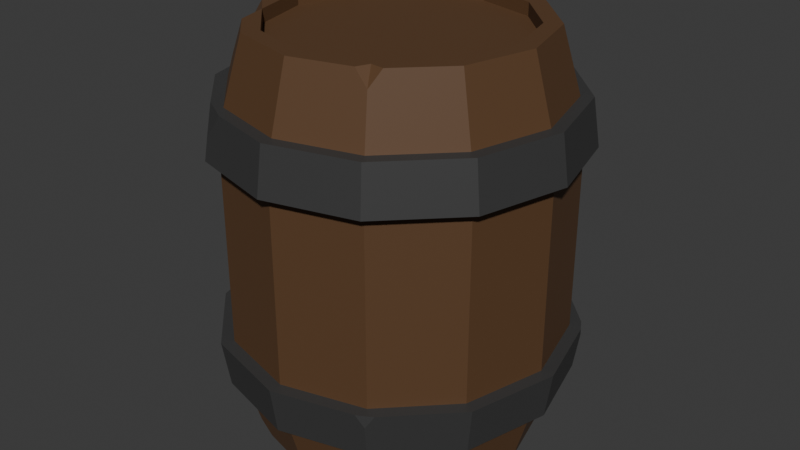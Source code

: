# Source: Barrel.blend  (saved by Blender 5.1.29; exported with 4.5.12 LTS)
import bpy
from mathutils import Matrix  # noqa: F401  (used for matrix-valued properties, if any)

bpy.ops.wm.read_factory_settings(use_empty=True)
scene = bpy.context.scene
scene.name = 'Scene'

# ---- collections
col_collection = bpy.data.collections.new('Collection'); scene.collection.children.link(col_collection)

# ---- materials (node trees are filled in below, after node groups)
mat_wood = bpy.data.materials.new('wood')
mat_iron_001 = bpy.data.materials.new('iron.001')

# ---- material node trees
mat_wood.use_nodes = True; mat_wood.node_tree.nodes.clear()
_N = mat_wood.node_tree.nodes; _L = mat_wood.node_tree.links
n0 = _N.new('ShaderNodeBsdfPrincipled'); n0.name = 'Principled BSDF'; n0.location = (-200, 100)
n0.inputs[0].default_value = (0.1072, 0.05155, 0.02054, 1.0)
n0.inputs[2].default_value = 0.65
n1 = _N.new('ShaderNodeOutputMaterial'); n1.name = 'Material Output'; n1.location = (200, 100)
_L.new(n0.outputs[0], n1.inputs[0])
n1.is_active_output = True
mat_iron_001.use_nodes = True; mat_iron_001.node_tree.nodes.clear()
_N = mat_iron_001.node_tree.nodes; _L = mat_iron_001.node_tree.links
n0 = _N.new('ShaderNodeBsdfPrincipled'); n0.name = 'Principled BSDF'; n0.location = (-200, 100)
n0.inputs[0].default_value = (0.05375, 0.05375, 0.05375, 1.0)
n0.inputs[1].default_value = 0.1682
n1 = _N.new('ShaderNodeOutputMaterial'); n1.name = 'Material Output'; n1.location = (200, 100)
_L.new(n0.outputs[0], n1.inputs[0])
n1.is_active_output = True

# ---- world
world_world = bpy.data.worlds.new('World'); scene.world = world_world
world_world.use_nodes = True; world_world.node_tree.nodes.clear()
_N = world_world.node_tree.nodes; _L = world_world.node_tree.links
n0 = _N.new('ShaderNodeOutputWorld'); n0.name = 'World Output'; n0.location = (200, 100)
n1 = _N.new('ShaderNodeBackground'); n1.name = 'Background'; n1.location = (-200, 100)
n1.inputs[0].default_value = (0.05088, 0.05088, 0.05088, 1.0)
_L.new(n1.outputs[0], n0.inputs[0])
n0.is_active_output = True
world_world.color = (0.05088, 0.05088, 0.05088)
world_world.sun_shadow_jitter_overblur = 0.0

# ---- meshes
me_cylinder_002 = bpy.data.meshes.new('Cylinder.002')
me_cylinder_002.from_pydata([(0.0, 0.8771, -1.0), (0.0, 0.8771, 1.0), (0.4385, 0.7596, -1.0), (0.4385, 0.7596, 1.0), (0.7596, 0.4385, -1.0), (0.7596, 0.4385, 1.0), (0.8771, 0.0, -1.0), (0.8771, 0.0, 1.0), (0.7596, -0.4385, -1.0), (0.7596, -0.4385, 1.0), (0.4385, -0.7596, -1.0), (0.4385, -0.7596, 1.0), (0.0, -0.8771, -1.0), (0.0, -0.8771, 1.0), (-0.4385, -0.7596, -1.0), (-0.4385, -0.7596, 1.0), (-0.7596, -0.4385, -1.0), (-0.7596, -0.4385, 1.0), (-0.8771, 0.0, -1.0), (-0.8771, 0.0, 1.0), (-0.7596, 0.4385, -1.0), (-0.7596, 0.4385, 1.0), (-0.4385, 0.7596, -1.0), (-0.4385, 0.7596, 1.0), (2.928e-09, 1.178, -0.4575), (2.163e-09, 1.132, -0.6874), (2.163e-09, 1.132, 0.6874), (2.928e-09, 1.178, 0.4575), (0.589, 1.02, 0.4575), (0.5658, 0.9799, 0.6874), (0.5658, 0.9799, -0.6874), (0.589, 1.02, -0.4575), (1.02, 0.589, 0.4575), (0.9799, 0.5658, 0.6874), (0.9799, 0.5658, -0.6874), (1.02, 0.589, -0.4575), (1.178, -5.594e-09, 0.4575), (1.132, -4.132e-09, 0.6874), (1.132, -4.132e-09, -0.6874), (1.178, -5.594e-09, -0.4575), (1.02, -0.589, 0.4575), (0.9799, -0.5658, 0.6874), (0.9799, -0.5658, -0.6874), (1.02, -0.589, -0.4575), (0.589, -1.02, 0.4575), (0.5658, -0.9799, 0.6874), (0.5658, -0.9799, -0.6874), (0.589, -1.02, -0.4575), (2.928e-09, -1.178, 0.4575), (2.163e-09, -1.132, 0.6874), (2.163e-09, -1.132, -0.6874), (2.928e-09, -1.178, -0.4575), (-0.589, -1.02, 0.4575), (-0.5658, -0.9799, 0.6874), (-0.5658, -0.9799, -0.6874), (-0.589, -1.02, -0.4575), (-1.02, -0.589, 0.4575), (-0.9799, -0.5658, 0.6874), (-0.9799, -0.5658, -0.6874), (-1.02, -0.589, -0.4575), (-1.178, -5.594e-09, 0.4575), (-1.132, -4.132e-09, 0.6874), (-1.132, -4.132e-09, -0.6874), (-1.178, -5.594e-09, -0.4575), (-1.02, 0.589, 0.4575), (-0.9799, 0.5658, 0.6874), (-0.9799, 0.5658, -0.6874), (-1.02, 0.589, -0.4575), (-0.589, 1.02, 0.4575), (-0.5658, 0.9799, 0.6874), (-0.5658, 0.9799, -0.6874), (-0.589, 1.02, -0.4575), (0.5, 0.866, -1.0), (0.5, 0.866, 1.0), (0.0, 1.0, 1.0), (0.866, 0.5, -1.0), (0.866, 0.5, 1.0), (1.0, 0.0, -1.0), (1.0, 0.0, 1.0), (0.866, -0.5, -1.0), (0.866, -0.5, 1.0), (0.5, -0.866, -1.0), (0.0, -1.0, -1.0), (0.0, -1.0, 1.0), (-0.5, -0.866, 1.0), (-0.866, -0.5, -1.0), (-1.0, 0.0, -1.0), (-1.0, 0.0, 1.0), (-0.866, 0.5, -1.0), (-0.866, 0.5, 1.0), (-0.5, 0.866, -1.0), (-0.5, 0.866, 1.0), (0.0, 0.8771, -0.9353), (0.4385, 0.7596, -0.9353), (0.4385, 0.7596, 0.9353), (0.0, 0.8771, 0.9353), (0.7596, 0.4385, -0.9353), (0.7596, 0.4385, 0.9353), (0.8771, 0.0, -0.9353), (0.8771, 0.0, 0.9353), (0.7596, -0.4385, -0.9353), (0.7596, -0.4385, 0.9353), (0.4385, -0.7596, -0.9353), (0.4385, -0.7596, 0.9353), (0.0, -0.8771, -0.9353), (0.0, -0.8771, 0.9353), (-0.4385, -0.7596, -0.9353), (-0.4385, -0.7596, 0.9353), (-0.7596, -0.4385, -0.9353), (-0.7596, -0.4385, 0.9353), (-0.8771, 0.0, -0.9353), (-0.8771, 0.0, 0.9353), (-0.7596, 0.4385, -0.9353), (-0.7596, 0.4385, 0.9353), (-0.4385, 0.7596, -0.9353), (-0.4385, 0.7596, 0.9353), (0.4595, -0.7958, 1.0), (0.4217, -0.887, 1.0), (0.5157, -0.8932, 0.9253), (0.5573, -0.8087, 1.0), (-0.4252, -0.8861, -1.0), (-0.515, -0.892, -0.9286), (-0.5548, -0.8113, -1.0), (-0.4613, -0.799, -1.0), (0.0, 0.9136, -1.0), (-0.08341, 0.9776, -1.0), (5.507e-10, 1.033, -0.9204), (0.08341, 0.9776, -1.0), (-0.7596, -0.4386, 1.0), (-0.9262, -0.2755, 1.0), (-0.9441, -0.5451, 0.7858), (-0.7017, -0.6643, 1.0)], [], [(11, 9, 101, 103), (16, 18, 110, 108), (71, 24, 25, 70), (69, 26, 27, 68), (67, 71, 70, 66), (65, 69, 68, 64), (63, 67, 66, 62), (61, 65, 64, 60), (59, 63, 62, 58), (57, 61, 60, 56), (55, 59, 58, 54), (53, 57, 56, 52), (51, 55, 54, 50), (49, 53, 52, 48), (47, 51, 50, 46), (45, 49, 48, 44), (43, 47, 46, 42), (41, 45, 44, 40), (39, 43, 42, 38), (37, 41, 40, 36), (35, 39, 38, 34), (33, 37, 36, 32), (31, 35, 34, 30), (29, 33, 32, 28), (24, 31, 30, 25), (26, 29, 28, 27), (24, 27, 28, 31), (71, 68, 27, 24), (69, 91, 74, 26), (26, 74, 73, 29), (29, 73, 76, 33), (31, 28, 32, 35), (72, 30, 34, 75), (33, 76, 78, 37), (35, 32, 36, 39), (75, 34, 38, 77), (37, 78, 80, 41), (39, 36, 40, 43), (77, 38, 42, 79), (43, 40, 44, 47), (79, 42, 46, 81), (47, 44, 48, 51), (81, 46, 50, 82), (49, 83, 84, 53), (51, 48, 52, 55), (55, 52, 56, 59), (59, 56, 60, 63), (85, 58, 62, 86), (61, 87, 89, 65), (63, 60, 64, 67), (86, 62, 66, 88), (65, 89, 91, 69), (67, 64, 68, 71), (88, 66, 70, 90), (1, 3, 73, 74), (4, 2, 72, 75), (3, 5, 76, 73), (6, 4, 75, 77), (5, 7, 78, 76), (8, 6, 77, 79), (7, 9, 80, 78), (10, 8, 79, 81), (12, 10, 81, 82), (13, 15, 84, 83), (18, 16, 85, 86), (20, 18, 86, 88), (19, 21, 89, 87), (22, 20, 88, 90), (21, 23, 91, 89), (23, 1, 74, 91), (94, 95, 115, 113, 111, 109, 107, 105, 103, 101, 99, 97), (92, 93, 96, 98, 100, 102, 104, 106, 108, 110, 112, 114), (2, 4, 96, 93), (19, 17, 109, 111), (10, 12, 104, 102), (5, 3, 94, 97), (18, 20, 112, 110), (13, 11, 103, 105), (4, 6, 98, 96), (21, 19, 111, 113), (12, 14, 106, 104), (7, 5, 97, 99), (20, 22, 114, 112), (15, 13, 105, 107), (6, 8, 100, 98), (23, 21, 113, 115), (14, 16, 108, 106), (9, 7, 99, 101), (22, 0, 92, 114), (0, 2, 93, 92), (17, 15, 107, 109), (8, 10, 102, 100), (1, 23, 115, 95), (3, 1, 95, 94), (116, 117, 118, 119), (9, 11, 116, 119, 80), (45, 118, 117, 83, 49), (41, 80, 119, 118, 45), (11, 13, 83, 117, 116), (120, 121, 122, 123), (14, 12, 82, 120, 123), (82, 50, 54, 121, 120), (16, 14, 123, 122, 85), (122, 121, 54, 58, 85), (124, 125, 126, 127), (2, 0, 124, 127, 72), (90, 70, 25, 126, 125), (127, 126, 25, 30, 72), (0, 22, 90, 125, 124), (128, 129, 130, 131), (15, 17, 128, 131, 84), (57, 130, 129, 87, 61), (53, 84, 131, 130, 57), (17, 19, 87, 129, 128)])
_uv = me_cylinder_002.uv_layers.new(name='UVMap')
_uv.uv.foreach_set('vector', [0.3553, 0.0677, 0.4323, 0.1447, 0.4323, 0.1447, 0.3553, 0.0677, 0.5677, 0.1447, 0.5395, 0.25, 0.5395, 0.25, 0.5677, 0.1447, 0.08333, 0.6839, 7.451e-08, 0.6839, 7.451e-08, 0.6231, 0.08333, 0.6231, 0.08333, 0.8769, 7.451e-08, 0.8769, 7.451e-08, 0.8161, 0.08333, 0.8161, 0.1667, 0.6839, 0.08333, 0.6839, 0.08333, 0.6231, 0.1667, 0.6231, 0.1667, 0.8769, 0.08333, 0.8769, 0.08333, 0.8161, 0.1667, 0.8161, 0.25, 0.6839, 0.1667, 0.6839, 0.1667, 0.6231, 0.25, 0.6231, 0.25, 0.8769, 0.1667, 0.8769, 0.1667, 0.8161, 0.25, 0.8161, 0.3333, 0.6839, 0.25, 0.6839, 0.25, 0.6231, 0.3333, 0.6231, 0.3333, 0.8769, 0.25, 0.8769, 0.25, 0.8161, 0.3333, 0.8161, 0.4167, 0.6839, 0.3333, 0.6839, 0.3333, 0.6231, 0.4167, 0.6231, 0.4167, 0.8769, 0.3333, 0.8769, 0.3333, 0.8161, 0.4167, 0.8161, 0.5, 0.6839, 0.4167, 0.6839, 0.4167, 0.6231, 0.5, 0.6231, 0.5, 0.8769, 0.4167, 0.8769, 0.4167, 0.8161, 0.5, 0.8161, 0.5833, 0.6839, 0.5, 0.6839, 0.5, 0.6231, 0.5833, 0.6231, 0.5833, 0.8769, 0.5, 0.8769, 0.5, 0.8161, 0.5833, 0.8161, 0.6667, 0.6839, 0.5833, 0.6839, 0.5833, 0.6231, 0.6667, 0.6231, 0.6667, 0.8769, 0.5833, 0.8769, 0.5833, 0.8161, 0.6667, 0.8161, 0.75, 0.6839, 0.6667, 0.6839, 0.6667, 0.6231, 0.75, 0.6231, 0.75, 0.8769, 0.6667, 0.8769, 0.6667, 0.8161, 0.75, 0.8161, 0.8333, 0.6839, 0.75, 0.6839, 0.75, 0.6231, 0.8333, 0.6231, 0.8333, 0.8769, 0.75, 0.8769, 0.75, 0.8161, 0.8333, 0.8161, 0.9167, 0.6839, 0.8333, 0.6839, 0.8333, 0.6231, 0.9167, 0.6231, 0.9167, 0.8769, 0.8333, 0.8769, 0.8333, 0.8161, 0.9167, 0.8161, 1.0, 0.6839, 0.9167, 0.6839, 0.9167, 0.6231, 1.0, 0.6231, 1.0, 0.8769, 0.9167, 0.8769, 0.9167, 0.8161, 1.0, 0.8161, 1.0, 0.6839, 1.0, 0.8161, 0.9167, 0.8161, 0.9167, 0.6839, 0.08333, 0.6839, 0.08333, 0.8161, 7.451e-08, 0.8161, 7.451e-08, 0.6839, 0.08333, 0.8769, 0.08333, 1.0, 7.451e-08, 1.0, 7.451e-08, 0.8769, 1.0, 0.8769, 1.0, 1.0, 0.9167, 1.0, 0.9167, 0.8769, 0.9167, 0.8769, 0.9167, 1.0, 0.8333, 1.0, 0.8333, 0.8769, 0.9167, 0.6839, 0.9167, 0.8161, 0.8333, 0.8161, 0.8333, 0.6839, 0.9167, 0.5, 0.9167, 0.6231, 0.8333, 0.6231, 0.8333, 0.5, 0.8333, 0.8769, 0.8333, 1.0, 0.75, 1.0, 0.75, 0.8769, 0.8333, 0.6839, 0.8333, 0.8161, 0.75, 0.8161, 0.75, 0.6839, 0.8333, 0.5, 0.8333, 0.6231, 0.75, 0.6231, 0.75, 0.5, 0.75, 0.8769, 0.75, 1.0, 0.6667, 1.0, 0.6667, 0.8769, 0.75, 0.6839, 0.75, 0.8161, 0.6667, 0.8161, 0.6667, 0.6839, 0.75, 0.5, 0.75, 0.6231, 0.6667, 0.6231, 0.6667, 0.5, 0.6667, 0.6839, 0.6667, 0.8161, 0.5833, 0.8161, 0.5833, 0.6839, 0.6667, 0.5, 0.6667, 0.6231, 0.5833, 0.6231, 0.5833, 0.5, 0.5833, 0.6839, 0.5833, 0.8161, 0.5, 0.8161, 0.5, 0.6839, 0.5833, 0.5, 0.5833, 0.6231, 0.5, 0.6231, 0.5, 0.5, 0.5, 0.8769, 0.5, 1.0, 0.4167, 1.0, 0.4167, 0.8769, 0.5, 0.6839, 0.5, 0.8161, 0.4167, 0.8161, 0.4167, 0.6839, 0.4167, 0.6839, 0.4167, 0.8161, 0.3333, 0.8161, 0.3333, 0.6839, 0.3333, 0.6839, 0.3333, 0.8161, 0.25, 0.8161, 0.25, 0.6839, 0.3333, 0.5, 0.3333, 0.6231, 0.25, 0.6231, 0.25, 0.5, 0.25, 0.8769, 0.25, 1.0, 0.1667, 1.0, 0.1667, 0.8769, 0.25, 0.6839, 0.25, 0.8161, 0.1667, 0.8161, 0.1667, 0.6839, 0.25, 0.5, 0.25, 0.6231, 0.1667, 0.6231, 0.1667, 0.5, 0.1667, 0.8769, 0.1667, 1.0, 0.08333, 1.0, 0.08333, 0.8769, 0.1667, 0.6839, 0.1667, 0.8161, 0.08333, 0.8161, 0.08333, 0.6839, 0.1667, 0.5, 0.1667, 0.6231, 0.08333, 0.6231, 0.08333, 0.5, 0.25, 0.4605, 0.3553, 0.4323, 0.37, 0.4578, 0.25, 0.49, 0.9323, 0.3553, 0.8553, 0.4323, 0.87, 0.4578, 0.9578, 0.37, 0.3553, 0.4323, 0.4323, 0.3553, 0.4578, 0.37, 0.37, 0.4578, 0.9605, 0.25, 0.9323, 0.3553, 0.9578, 0.37, 0.99, 0.25, 0.4323, 0.3553, 0.4605, 0.25, 0.49, 0.25, 0.4578, 0.37, 0.9323, 0.1447, 0.9605, 0.25, 0.99, 0.25, 0.9578, 0.13, 0.4605, 0.25, 0.4323, 0.1447, 0.4578, 0.13, 0.49, 0.25, 0.8553, 0.0677, 0.9323, 0.1447, 0.9578, 0.13, 0.87, 0.04215, 0.75, 0.0395, 0.8553, 0.0677, 0.87, 0.04215, 0.75, 0.01, 0.25, 0.0395, 0.1447, 0.0677, 0.13, 0.04215, 0.25, 0.01, 0.5395, 0.25, 0.5677, 0.1447, 0.5422, 0.13, 0.51, 0.25, 0.5677, 0.3553, 0.5395, 0.25, 0.51, 0.25, 0.5422, 0.37, 0.0395, 0.25, 0.0677, 0.3553, 0.04215, 0.37, 0.01, 0.25, 0.6447, 0.4323, 0.5677, 0.3553, 0.5422, 0.37, 0.63, 0.4578, 0.0677, 0.3553, 0.1447, 0.4323, 0.13, 0.4578, 0.04215, 0.37, 0.1447, 0.4323, 0.25, 0.4605, 0.25, 0.49, 0.13, 0.4578, 0.3553, 0.4323, 0.25, 0.4605, 0.1447, 0.4323, 0.0677, 0.3553, 0.0395, 0.25, 0.0677, 0.1447, 0.1447, 0.0677, 0.25, 0.0395, 0.3553, 0.0677, 0.4323, 0.1447, 0.4605, 0.25, 0.4323, 0.3553, 0.75, 0.4605, 0.8553, 0.4323, 0.9323, 0.3553, 0.9605, 0.25, 0.9323, 0.1447, 0.8553, 0.0677, 0.75, 0.0395, 0.6447, 0.0677, 0.5677, 0.1447, 0.5395, 0.25, 0.5677, 0.3553, 0.6447, 0.4323, 0.8553, 0.4323, 0.9323, 0.3553, 0.9323, 0.3553, 0.8553, 0.4323, 0.0395, 0.25, 0.0677, 0.1447, 0.0677, 0.1447, 0.0395, 0.25, 0.8553, 0.0677, 0.75, 0.0395, 0.75, 0.0395, 0.8553, 0.0677, 0.4323, 0.3553, 0.3553, 0.4323, 0.3553, 0.4323, 0.4323, 0.3553, 0.5395, 0.25, 0.5677, 0.3553, 0.5677, 0.3553, 0.5395, 0.25, 0.25, 0.0395, 0.3553, 0.0677, 0.3553, 0.0677, 0.25, 0.0395, 0.9323, 0.3553, 0.9605, 0.25, 0.9605, 0.25, 0.9323, 0.3553, 0.0677, 0.3553, 0.0395, 0.25, 0.0395, 0.25, 0.0677, 0.3553, 0.75, 0.0395, 0.6447, 0.0677, 0.6447, 0.0677, 0.75, 0.0395, 0.4605, 0.25, 0.4323, 0.3553, 0.4323, 0.3553, 0.4605, 0.25, 0.5677, 0.3553, 0.6447, 0.4323, 0.6447, 0.4323, 0.5677, 0.3553, 0.1447, 0.0677, 0.25, 0.0395, 0.25, 0.0395, 0.1447, 0.0677, 0.9605, 0.25, 0.9323, 0.1447, 0.9323, 0.1447, 0.9605, 0.25, 0.1447, 0.4323, 0.0677, 0.3553, 0.0677, 0.3553, 0.1447, 0.4323, 0.6447, 0.0677, 0.5677, 0.1447, 0.5677, 0.1447, 0.6447, 0.0677, 0.4323, 0.1447, 0.4605, 0.25, 0.4605, 0.25, 0.4323, 0.1447, 0.6447, 0.4323, 0.75, 0.4605, 0.75, 0.4605, 0.6447, 0.4323, 0.75, 0.4605, 0.8553, 0.4323, 0.8553, 0.4323, 0.75, 0.4605, 0.0677, 0.1447, 0.1447, 0.0677, 0.1447, 0.0677, 0.0677, 0.1447, 0.9323, 0.1447, 0.8553, 0.0677, 0.8553, 0.0677, 0.9323, 0.1447, 0.25, 0.4605, 0.1447, 0.4323, 0.1447, 0.4323, 0.25, 0.4605, 0.3553, 0.4323, 0.25, 0.4605, 0.25, 0.4605, 0.3553, 0.4323, 0.3603, 0.059, 0.3512, 0.03712, 0.37, 0.04215, 0.3756, 0.05121, 0.4323, 0.1447, 0.3553, 0.0677, 0.3603, 0.059, 0.3756, 0.05121, 0.4578, 0.13, 0.5833, 0.8769, 0.5833, 0.9706, 0.5703, 1.0, 0.5, 1.0, 0.5, 0.8769, 0.6667, 0.8769, 0.6667, 1.0, 0.5964, 1.0, 0.5833, 0.9706, 0.5833, 0.8769, 0.3553, 0.0677, 0.25, 0.0395, 0.25, 0.01, 0.3512, 0.03712, 0.3603, 0.059, 0.6402, 0.04183, 0.63, 0.04215, 0.6169, 0.0553, 0.6393, 0.05825, 0.6447, 0.0677, 0.75, 0.0395, 0.75, 0.01, 0.6402, 0.04183, 0.6393, 0.05825, 0.5, 0.5, 0.5, 0.6231, 0.4167, 0.6231, 0.4167, 0.5281, 0.4291, 0.5, 0.5677, 0.1447, 0.6447, 0.0677, 0.6393, 0.05825, 0.6169, 0.0553, 0.5422, 0.13, 0.4042, 0.5, 0.4167, 0.5281, 0.4167, 0.6231, 0.3333, 0.6231, 0.3333, 0.5, 0.75, 0.4693, 0.73, 0.4846, 0.75, 0.49, 0.76, 0.4846, 0.8553, 0.4323, 0.75, 0.4605, 0.75, 0.4693, 0.76, 0.4846, 0.87, 0.4578, 0.08333, 0.5, 0.08333, 0.6231, 7.451e-08, 0.6231, 7.451e-08, 0.5314, 0.0139, 0.5, 0.9861, 0.5, 1.0, 0.5314, 1.0, 0.6231, 0.9167, 0.6231, 0.9167, 0.5, 0.75, 0.4605, 0.6447, 0.4323, 0.63, 0.4578, 0.73, 0.4846, 0.75, 0.4693, 0.06769, 0.1447, 0.02772, 0.1839, 0.04215, 0.13, 0.06812, 0.1139, 0.1447, 0.0677, 0.0677, 0.1447, 0.06769, 0.1447, 0.06812, 0.1139, 0.13, 0.04215, 0.3333, 0.8769, 0.3333, 0.9156, 0.2959, 1.0, 0.25, 1.0, 0.25, 0.8769, 0.4167, 0.8769, 0.4167, 1.0, 0.3707, 1.0, 0.3333, 0.9156, 0.3333, 0.8769, 0.0677, 0.1447, 0.0395, 0.25, 0.01, 0.25, 0.02772, 0.1839, 0.06769, 0.1447])
me_cylinder_002.materials.append(mat_wood)
me_cylinder_002.update()
me_cylinder_004 = bpy.data.meshes.new('Cylinder.004')
me_cylinder_004.from_pydata([(2.928e-09, 1.178, -0.4575), (2.163e-09, 1.132, -0.6874), (2.163e-09, 1.132, 0.6874), (2.928e-09, 1.178, 0.4575), (0.589, 1.02, 0.4575), (0.5658, 0.9799, 0.6874), (0.5658, 0.9799, -0.6874), (0.589, 1.02, -0.4575), (1.02, 0.589, 0.4575), (0.9799, 0.5658, 0.6874), (0.9799, 0.5658, -0.6874), (1.02, 0.589, -0.4575), (1.178, -5.594e-09, 0.4575), (1.132, -4.132e-09, 0.6874), (1.132, -4.132e-09, -0.6874), (1.178, -5.594e-09, -0.4575), (1.02, -0.589, 0.4575), (0.9799, -0.5658, 0.6874), (0.9799, -0.5658, -0.6874), (1.02, -0.589, -0.4575), (0.589, -1.02, 0.4575), (0.5658, -0.9799, 0.6874), (0.5658, -0.9799, -0.6874), (0.589, -1.02, -0.4575), (2.928e-09, -1.178, 0.4575), (2.163e-09, -1.132, 0.6874), (2.163e-09, -1.132, -0.6874), (2.928e-09, -1.178, -0.4575), (-0.589, -1.02, 0.4575), (-0.5658, -0.9799, 0.6874), (-0.5658, -0.9799, -0.6874), (-0.589, -1.02, -0.4575), (-1.02, -0.589, 0.4575), (-0.9799, -0.5658, 0.6874), (-0.9799, -0.5658, -0.6874), (-1.02, -0.589, -0.4575), (-1.178, -5.594e-09, 0.4575), (-1.132, -4.132e-09, 0.6874), (-1.132, -4.132e-09, -0.6874), (-1.178, -5.594e-09, -0.4575), (-1.02, 0.589, 0.4575), (-0.9799, 0.5658, 0.6874), (-0.9799, 0.5658, -0.6874), (-1.02, 0.589, -0.4575), (-0.589, 1.02, 0.4575), (-0.5658, 0.9799, 0.6874), (-0.5658, 0.9799, -0.6874), (-0.589, 1.02, -0.4575), (-0.6094, 1.055, -0.6874), (-0.6344, 1.099, -0.4575), (2.614e-09, 1.269, -0.4575), (1.79e-09, 1.219, -0.6874), (-0.6344, 1.099, 0.4575), (1.79e-09, 1.219, 0.6874), (2.614e-09, 1.269, 0.4575), (-1.055, 0.6094, -0.6874), (-1.099, 0.6344, -0.4575), (-1.099, 0.6344, 0.4575), (-1.219, -3.372e-09, -0.6874), (-1.269, -4.946e-09, -0.4575), (-1.269, -4.946e-09, 0.4575), (-1.219, -3.372e-09, 0.6874), (-1.055, -0.6094, -0.6874), (-1.099, -0.6344, -0.4575), (-1.099, -0.6344, 0.4575), (-1.055, -0.6094, 0.6874), (-0.6094, -1.055, -0.6874), (-0.6344, -1.099, -0.4575), (-0.6344, -1.099, 0.4575), (1.79e-09, -1.219, -0.6874), (2.614e-09, -1.269, -0.4575), (2.614e-09, -1.269, 0.4575), (1.79e-09, -1.219, 0.6874), (0.6094, -1.055, -0.6874), (0.6344, -1.099, 0.4575), (0.6094, -1.055, 0.6874), (1.055, -0.6094, -0.6874), (1.099, -0.6344, -0.4575), (1.099, -0.6344, 0.4575), (1.055, -0.6094, 0.6874), (1.219, -3.372e-09, -0.6874), (1.269, -4.946e-09, -0.4575), (1.269, -4.946e-09, 0.4575), (1.219, -3.372e-09, 0.6874), (1.055, 0.6094, -0.6874), (1.099, 0.6344, 0.4575), (1.055, 0.6094, 0.6874), (0.6094, 1.055, -0.6874), (0.6344, 1.099, 0.4575), (0.6094, 1.055, 0.6874), (-0.4842, -1.089, 0.6874), (-0.5658, -0.98, 0.6874), (-0.701, -0.9638, 0.6874), (-0.6232, -1.079, 0.5608), (1.063, 0.6706, -0.4575), (1.055, 0.6089, -0.4575), (1.112, 0.5851, -0.4575), (1.089, 0.629, -0.5074), (0.5851, 1.112, -0.4575), (0.6089, 1.055, -0.4575), (0.6706, 1.063, -0.4575), (0.629, 1.089, -0.5074), (0.679, -1.054, -0.4575), (0.6029, -1.044, -0.4575), (0.5736, -1.115, -0.4575), (0.6277, -1.087, -0.5191), (-0.6195, 1.073, 0.5946), (-0.5658, 0.9799, 0.6874), (-0.5178, 1.08, 0.6874), (-0.9799, 0.5658, 0.6874), (-1.073, 0.6195, 0.5946), (-1.08, 0.5178, 0.6874)], [], [(47, 46, 1, 0), (45, 44, 3, 2), (43, 42, 46, 47), (41, 40, 44, 45), (39, 38, 42, 43), (37, 36, 40, 41), (35, 34, 38, 39), (33, 32, 36, 37), (31, 30, 34, 35), (29, 28, 32, 33), (27, 26, 30, 31), (25, 24, 28, 29), (23, 22, 26, 27), (21, 20, 24, 25), (19, 18, 22, 23), (17, 16, 20, 21), (15, 14, 18, 19), (13, 12, 16, 17), (11, 10, 14, 15), (9, 8, 12, 13), (7, 6, 10, 11), (5, 4, 8, 9), (0, 1, 6, 7), (2, 3, 4, 5), (49, 50, 51, 48), (56, 49, 48, 55), (59, 56, 55, 58), (63, 59, 58, 62), (65, 61, 60, 64), (67, 63, 62, 66), (70, 67, 66, 69), (75, 72, 71, 74), (79, 75, 74, 78), (81, 77, 76, 80), (83, 79, 78, 82), (86, 83, 82, 85), (89, 86, 85, 88), (53, 89, 88, 54), (24, 20, 74, 71), (2, 5, 89, 53), (1, 46, 48, 51), (4, 3, 54, 88), (32, 28, 68, 64), (14, 10, 84, 80), (40, 36, 60, 57), (22, 18, 76, 73), (27, 31, 67, 70), (9, 13, 83, 86), (3, 44, 52, 54), (30, 26, 69, 66), (12, 8, 85, 82), (35, 39, 59, 63), (17, 21, 75, 79), (38, 34, 62, 58), (20, 16, 78, 74), (43, 47, 49, 56), (46, 42, 55, 48), (28, 24, 71, 68), (10, 6, 87, 84), (33, 37, 61, 65), (15, 19, 77, 81), (36, 32, 64, 60), (18, 14, 80, 76), (5, 9, 86, 89), (44, 40, 57, 52), (26, 22, 73, 69), (8, 4, 88, 85), (31, 35, 63, 67), (13, 17, 79, 83), (47, 0, 50, 49), (34, 30, 66, 62), (16, 12, 82, 78), (39, 43, 56, 59), (21, 25, 72, 75), (6, 1, 51, 87), (42, 38, 58, 55), (90, 91, 92, 93), (72, 90, 93, 68, 71), (93, 92, 65, 64, 68), (25, 29, 91, 90, 72), (29, 33, 65, 92, 91), (94, 95, 96, 97), (98, 99, 100, 101), (101, 100, 94, 97, 84, 87), (97, 96, 81, 80, 84), (7, 11, 95, 94, 100, 99), (11, 15, 81, 96, 95), (50, 98, 101, 87, 51), (0, 7, 99, 98, 50), (102, 103, 104, 105), (77, 102, 105, 73, 76), (105, 104, 70, 69, 73), (19, 23, 103, 102, 77), (23, 27, 70, 104, 103), (106, 107, 108), (109, 110, 111), (109, 107, 106, 110), (110, 106, 52, 57), (106, 108, 53, 54, 52), (41, 45, 107, 109), (45, 2, 53, 108, 107), (61, 111, 110, 57, 60), (37, 41, 109, 111, 61)])
_uv = me_cylinder_004.uv_layers.new(name='UVMap')
_uv.uv.foreach_set('vector', [0.08333, 0.6839, 0.08333, 0.6231, 7.451e-08, 0.6231, 7.451e-08, 0.6839, 0.08333, 0.8769, 0.08333, 0.8161, 7.451e-08, 0.8161, 7.451e-08, 0.8769, 0.1667, 0.6839, 0.1667, 0.6231, 0.08333, 0.6231, 0.08333, 0.6839, 0.1667, 0.8769, 0.1667, 0.8161, 0.08333, 0.8161, 0.08333, 0.8769, 0.25, 0.6839, 0.25, 0.6231, 0.1667, 0.6231, 0.1667, 0.6839, 0.25, 0.8769, 0.25, 0.8161, 0.1667, 0.8161, 0.1667, 0.8769, 0.3333, 0.6839, 0.3333, 0.6231, 0.25, 0.6231, 0.25, 0.6839, 0.3333, 0.8769, 0.3333, 0.8161, 0.25, 0.8161, 0.25, 0.8769, 0.4167, 0.6839, 0.4167, 0.6231, 0.3333, 0.6231, 0.3333, 0.6839, 0.4167, 0.8769, 0.4167, 0.8161, 0.3333, 0.8161, 0.3333, 0.8769, 0.5, 0.6839, 0.5, 0.6231, 0.4167, 0.6231, 0.4167, 0.6839, 0.5, 0.8769, 0.5, 0.8161, 0.4167, 0.8161, 0.4167, 0.8769, 0.5833, 0.6839, 0.5833, 0.6231, 0.5, 0.6231, 0.5, 0.6839, 0.5833, 0.8769, 0.5833, 0.8161, 0.5, 0.8161, 0.5, 0.8769, 0.6667, 0.6839, 0.6667, 0.6231, 0.5833, 0.6231, 0.5833, 0.6839, 0.6667, 0.8769, 0.6667, 0.8161, 0.5833, 0.8161, 0.5833, 0.8769, 0.75, 0.6839, 0.75, 0.6231, 0.6667, 0.6231, 0.6667, 0.6839, 0.75, 0.8769, 0.75, 0.8161, 0.6667, 0.8161, 0.6667, 0.8769, 0.8333, 0.6839, 0.8333, 0.6231, 0.75, 0.6231, 0.75, 0.6839, 0.8333, 0.8769, 0.8333, 0.8161, 0.75, 0.8161, 0.75, 0.8769, 0.9167, 0.6839, 0.9167, 0.6231, 0.8333, 0.6231, 0.8333, 0.6839, 0.9167, 0.8769, 0.9167, 0.8161, 0.8333, 0.8161, 0.8333, 0.8769, 1.0, 0.6839, 1.0, 0.6231, 0.9167, 0.6231, 0.9167, 0.6839, 1.0, 0.8769, 1.0, 0.8161, 0.9167, 0.8161, 0.9167, 0.8769, 0.08333, 0.6839, 7.451e-08, 0.6839, 7.451e-08, 0.6231, 0.08333, 0.6231, 0.1667, 0.6839, 0.08333, 0.6839, 0.08333, 0.6231, 0.1667, 0.6231, 0.25, 0.6839, 0.1667, 0.6839, 0.1667, 0.6231, 0.25, 0.6231, 0.3333, 0.6839, 0.25, 0.6839, 0.25, 0.6231, 0.3333, 0.6231, 0.3333, 0.8769, 0.25, 0.8769, 0.25, 0.8161, 0.3333, 0.8161, 0.4167, 0.6839, 0.3333, 0.6839, 0.3333, 0.6231, 0.4167, 0.6231, 0.5, 0.6839, 0.4167, 0.6839, 0.4167, 0.6231, 0.5, 0.6231, 0.5833, 0.8769, 0.5, 0.8769, 0.5, 0.8161, 0.5833, 0.8161, 0.6667, 0.8769, 0.5833, 0.8769, 0.5833, 0.8161, 0.6667, 0.8161, 0.75, 0.6839, 0.6667, 0.6839, 0.6667, 0.6231, 0.75, 0.6231, 0.75, 0.8769, 0.6667, 0.8769, 0.6667, 0.8161, 0.75, 0.8161, 0.8333, 0.8769, 0.75, 0.8769, 0.75, 0.8161, 0.8333, 0.8161, 0.9167, 0.8769, 0.8333, 0.8769, 0.8333, 0.8161, 0.9167, 0.8161, 1.0, 0.8769, 0.9167, 0.8769, 0.9167, 0.8161, 1.0, 0.8161, 0.5, 0.8161, 0.5833, 0.8161, 0.5833, 0.8161, 0.5, 0.8161, 1.0, 0.8769, 0.9167, 0.8769, 0.9167, 0.8769, 1.0, 0.8769, 7.451e-08, 0.6231, 0.08333, 0.6231, 0.08333, 0.6231, 7.451e-08, 0.6231, 0.9167, 0.8161, 1.0, 0.8161, 1.0, 0.8161, 0.9167, 0.8161, 0.3333, 0.8161, 0.4167, 0.8161, 0.4167, 0.8161, 0.3333, 0.8161, 0.75, 0.6231, 0.8333, 0.6231, 0.8333, 0.6231, 0.75, 0.6231, 0.1667, 0.8161, 0.25, 0.8161, 0.25, 0.8161, 0.1667, 0.8161, 0.5833, 0.6231, 0.6667, 0.6231, 0.6667, 0.6231, 0.5833, 0.6231, 0.5, 0.6839, 0.4167, 0.6839, 0.4167, 0.6839, 0.5, 0.6839, 0.8333, 0.8769, 0.75, 0.8769, 0.75, 0.8769, 0.8333, 0.8769, 7.451e-08, 0.8161, 0.08333, 0.8161, 0.08333, 0.8161, 7.451e-08, 0.8161, 0.4167, 0.6231, 0.5, 0.6231, 0.5, 0.6231, 0.4167, 0.6231, 0.75, 0.8161, 0.8333, 0.8161, 0.8333, 0.8161, 0.75, 0.8161, 0.3333, 0.6839, 0.25, 0.6839, 0.25, 0.6839, 0.3333, 0.6839, 0.6667, 0.8769, 0.5833, 0.8769, 0.5833, 0.8769, 0.6667, 0.8769, 0.25, 0.6231, 0.3333, 0.6231, 0.3333, 0.6231, 0.25, 0.6231, 0.5833, 0.8161, 0.6667, 0.8161, 0.6667, 0.8161, 0.5833, 0.8161, 0.1667, 0.6839, 0.08333, 0.6839, 0.08333, 0.6839, 0.1667, 0.6839, 0.08333, 0.6231, 0.1667, 0.6231, 0.1667, 0.6231, 0.08333, 0.6231, 0.4167, 0.8161, 0.5, 0.8161, 0.5, 0.8161, 0.4167, 0.8161, 0.8333, 0.6231, 0.9167, 0.6231, 0.9167, 0.6231, 0.8333, 0.6231, 0.3333, 0.8769, 0.25, 0.8769, 0.25, 0.8769, 0.3333, 0.8769, 0.75, 0.6839, 0.6667, 0.6839, 0.6667, 0.6839, 0.75, 0.6839, 0.25, 0.8161, 0.3333, 0.8161, 0.3333, 0.8161, 0.25, 0.8161, 0.6667, 0.6231, 0.75, 0.6231, 0.75, 0.6231, 0.6667, 0.6231, 0.9167, 0.8769, 0.8333, 0.8769, 0.8333, 0.8769, 0.9167, 0.8769, 0.08333, 0.8161, 0.1667, 0.8161, 0.1667, 0.8161, 0.08333, 0.8161, 0.5, 0.6231, 0.5833, 0.6231, 0.5833, 0.6231, 0.5, 0.6231, 0.8333, 0.8161, 0.9167, 0.8161, 0.9167, 0.8161, 0.8333, 0.8161, 0.4167, 0.6839, 0.3333, 0.6839, 0.3333, 0.6839, 0.4167, 0.6839, 0.75, 0.8769, 0.6667, 0.8769, 0.6667, 0.8769, 0.75, 0.8769, 0.08333, 0.6839, 7.451e-08, 0.6839, 7.451e-08, 0.6839, 0.08333, 0.6839, 0.3333, 0.6231, 0.4167, 0.6231, 0.4167, 0.6231, 0.3333, 0.6231, 0.6667, 0.8161, 0.75, 0.8161, 0.75, 0.8161, 0.6667, 0.8161, 0.25, 0.6839, 0.1667, 0.6839, 0.1667, 0.6839, 0.25, 0.6839, 0.5833, 0.8769, 0.5, 0.8769, 0.5, 0.8769, 0.5833, 0.8769, 0.9167, 0.6231, 1.0, 0.6231, 1.0, 0.6231, 0.9167, 0.6231, 0.1667, 0.6231, 0.25, 0.6231, 0.25, 0.6231, 0.1667, 0.6231, 0.4338, 0.8769, 0.4167, 0.8769, 0.3995, 0.8769, 0.4167, 0.8434, 0.5, 0.8769, 0.4338, 0.8769, 0.4167, 0.8434, 0.4167, 0.8161, 0.5, 0.8161, 0.4167, 0.8434, 0.3995, 0.8769, 0.3333, 0.8769, 0.3333, 0.8161, 0.4167, 0.8161, 0.5, 0.8769, 0.4167, 0.8769, 0.4167, 0.8769, 0.4338, 0.8769, 0.5, 0.8769, 0.4167, 0.8769, 0.3333, 0.8769, 0.3333, 0.8769, 0.3995, 0.8769, 0.4167, 0.8769, 0.8398, 0.6839, 0.8333, 0.6839, 0.8269, 0.6839, 0.8333, 0.6707, 0.9231, 0.6839, 0.9167, 0.6839, 0.9102, 0.6839, 0.9167, 0.6707, 0.9167, 0.6707, 0.9102, 0.6839, 0.8398, 0.6839, 0.8333, 0.6707, 0.8333, 0.6231, 0.9167, 0.6231, 0.8333, 0.6707, 0.8269, 0.6839, 0.75, 0.6839, 0.75, 0.6231, 0.8333, 0.6231, 0.9167, 0.6839, 0.8333, 0.6839, 0.8333, 0.6839, 0.8398, 0.6839, 0.9102, 0.6839, 0.9167, 0.6839, 0.8333, 0.6839, 0.75, 0.6839, 0.75, 0.6839, 0.8269, 0.6839, 0.8333, 0.6839, 1.0, 0.6839, 0.9231, 0.6839, 0.9167, 0.6707, 0.9167, 0.6231, 1.0, 0.6231, 1.0, 0.6839, 0.9167, 0.6839, 0.9167, 0.6839, 0.9231, 0.6839, 1.0, 0.6839, 0.5913, 0.6839, 0.5833, 0.6839, 0.5753, 0.6839, 0.5833, 0.6676, 0.6667, 0.6839, 0.5913, 0.6839, 0.5833, 0.6676, 0.5833, 0.6231, 0.6667, 0.6231, 0.5833, 0.6676, 0.5753, 0.6839, 0.5, 0.6839, 0.5, 0.6231, 0.5833, 0.6231, 0.6667, 0.6839, 0.5833, 0.6839, 0.5833, 0.6839, 0.5913, 0.6839, 0.6667, 0.6839, 0.5833, 0.6839, 0.5, 0.6839, 0.5, 0.6839, 0.5753, 0.6839, 0.5833, 0.6839, 0.08333, 0.8523, 0.08406, 0.878, 0.07081, 0.8769, 0.1667, 0.8769, 0.1667, 0.8585, 0.1792, 0.8769, 0.1667, 0.8769, 0.08406, 0.878, 0.08333, 0.8523, 0.1667, 0.8585, 0.1667, 0.8585, 0.08333, 0.8523, 0.08333, 0.8161, 0.1667, 0.8161, 0.08333, 0.8523, 0.07081, 0.8769, 7.451e-08, 0.8769, 7.451e-08, 0.8161, 0.08333, 0.8161, 0.1667, 0.8769, 0.08333, 0.8769, 0.08406, 0.878, 0.1667, 0.8769, 0.08333, 0.8769, 7.451e-08, 0.8769, 7.451e-08, 0.8769, 0.07081, 0.8769, 0.08406, 0.878, 0.25, 0.8769, 0.1792, 0.8769, 0.1667, 0.8585, 0.1667, 0.8161, 0.25, 0.8161, 0.25, 0.8769, 0.1667, 0.8769, 0.1667, 0.8769, 0.1792, 0.8769, 0.25, 0.8769])
me_cylinder_004.materials.append(mat_iron_001)
me_cylinder_004.update()

# ---- objects
ob_cylinder = bpy.data.objects.new('Cylinder', me_cylinder_002)
ob_cylinder_001 = bpy.data.objects.new('Cylinder.001', me_cylinder_004)

# ---- transforms, parenting, visibility, modifiers, constraints
ob_cylinder.location = (0.0, 0.0, 0.5333)
ob_cylinder.scale = (0.3547, 0.3547, 0.5126)
ob_cylinder_001.location = (0.0, 0.0, 0.5333)
ob_cylinder_001.scale = (0.3547, 0.3547, 0.5126)

# ---- collection membership
col_collection.objects.link(ob_cylinder)
col_collection.objects.link(ob_cylinder_001)

# ---- scene / render settings (as saved in the file)
scene.frame_start = 1; scene.frame_end = 250; scene.frame_set(1)
scene.render.engine = 'BLENDER_EEVEE_NEXT'
scene.render.bake_bias = 0.0
scene.render.bake_samples = 0
scene.cycles.sampling_pattern = 'TABULATED_SOBOL'
scene.eevee.use_volume_custom_range = False
bpy.context.view_layer.update()

# ---- added for rendering (the .blend has no active camera and no usable light): camera, sun
cam_auto = bpy.data.cameras.new('AutoCamera')
cam_auto.lens = 50.0
cam_auto.sensor_width = 36.0
cam_auto.clip_end = 1000.0
ob_auto_camera = bpy.data.objects.new('AutoCamera', cam_auto)
scene.collection.objects.link(ob_auto_camera)
ob_auto_camera.location = (1.5124, -1.81487, 1.74319)
ob_auto_camera.rotation_euler = (1.09748, -7.21219e-08, 0.694738)
scene.camera = ob_auto_camera
light_auto_sun = bpy.data.lights.new('AutoSun', 'SUN')
light_auto_sun.energy = 3.0
light_auto_sun.angle = 0.0523599
ob_auto_sun = bpy.data.objects.new('AutoSun', light_auto_sun)
scene.collection.objects.link(ob_auto_sun)
ob_auto_sun.rotation_euler = (0.872665, 0.174533, 0.523599)
bpy.context.view_layer.update()
